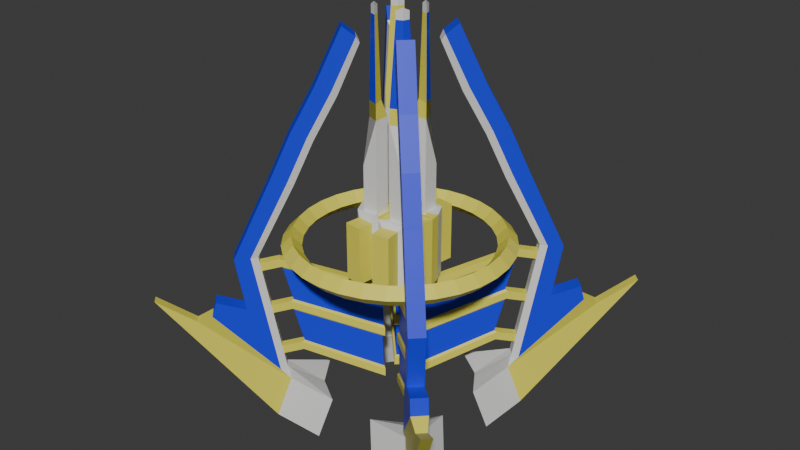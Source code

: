 # Source: reiuji_launcher.blend  (saved by Blender 4.2.66; exported with 4.5.12 LTS)
import bpy
from mathutils import Matrix  # noqa: F401  (used for matrix-valued properties, if any)

bpy.ops.wm.read_factory_settings(use_empty=True)
scene = bpy.context.scene
scene.name = 'c_claidheamohmor'

# ---- collections
col_collection = bpy.data.collections.new('Collection'); scene.collection.children.link(col_collection)
col_rei_launcher = bpy.data.collections.new('rei_launcher'); scene.collection.children.link(col_rei_launcher)

# ---- materials (node trees are filled in below, after node groups)
mat_c_rocketlauncher = bpy.data.materials.new('c_rocketlauncher')
mat_c_rocketlauncher.diffuse_color = (0.4124, 0.7719, 0.5385, 1.0)
mat_glow_inner_001 = bpy.data.materials.new('glow_inner.001')
mat_c_frying_pan_gold_001 = bpy.data.materials.new('c_frying_pan_gold.001')
mat_c_frying_pan_gold_001.preview_render_type = 'FLAT'
mat_blue_001 = bpy.data.materials.new('blue.001')

# ---- material node trees
mat_glow_inner_001.use_nodes = True; mat_glow_inner_001.node_tree.nodes.clear()
_N = mat_glow_inner_001.node_tree.nodes; _L = mat_glow_inner_001.node_tree.links
n0 = _N.new('ShaderNodeBsdfPrincipled'); n0.name = 'Principled BSDF'; n0.location = (10, 300)
n1 = _N.new('ShaderNodeOutputMaterial'); n1.name = 'Material Output'; n1.location = (300, 300)
_L.new(n0.outputs[0], n1.inputs[0])
n1.is_active_output = True
mat_c_frying_pan_gold_001.use_nodes = True; mat_c_frying_pan_gold_001.node_tree.nodes.clear()
_N = mat_c_frying_pan_gold_001.node_tree.nodes; _L = mat_c_frying_pan_gold_001.node_tree.links
n0 = _N.new('ShaderNodeBsdfPrincipled'); n0.name = 'Principled BSDF'; n0.location = (10, 300)
n0.inputs[0].default_value = (0.8004, 0.7362, 0.08707, 1.0)
n1 = _N.new('ShaderNodeOutputMaterial'); n1.name = 'Material Output'; n1.location = (300, 300)
_L.new(n0.outputs[0], n1.inputs[0])
n1.is_active_output = True
mat_blue_001.use_nodes = True; mat_blue_001.node_tree.nodes.clear()
_N = mat_blue_001.node_tree.nodes; _L = mat_blue_001.node_tree.links
n0 = _N.new('ShaderNodeBsdfPrincipled'); n0.name = 'Principled BSDF'; n0.location = (10, 300)
n0.inputs[0].default_value = (0.01185, 0.03259, 0.8, 1.0)
n1 = _N.new('ShaderNodeOutputMaterial'); n1.name = 'Material Output'; n1.location = (300, 300)
_L.new(n0.outputs[0], n1.inputs[0])
n1.is_active_output = True

# ---- world
world_world = bpy.data.worlds.new('World'); scene.world = world_world
world_world.use_nodes = True; world_world.node_tree.nodes.clear()
_N = world_world.node_tree.nodes; _L = world_world.node_tree.links
n0 = _N.new('ShaderNodeOutputWorld'); n0.name = 'World Output'; n0.location = (300, 300)
n1 = _N.new('ShaderNodeBackground'); n1.name = 'Background'; n1.location = (10, 300)
n1.inputs[0].default_value = (0.05088, 0.05088, 0.05088, 1.0)
_L.new(n1.outputs[0], n0.inputs[0])
n0.is_active_output = True
world_world.color = (0.05088, 0.05088, 0.05088)
world_world.use_sun_shadow = False
world_world.sun_shadow_jitter_overblur = 0.0

# ---- meshes
me_c_rocketlauncher = bpy.data.meshes.new('c_rocketlauncher')
me_c_rocketlauncher.from_pydata([(-2.0, 1.975, 49.3), (-2.265, 2.2, 49.0), (-1.47, 2.518, 49.0), (-1.735, 1.723, 49.0), (-2.53, 1.458, 49.0), (-3.0, 1.0, 24.0), (-3.0, 1.0, 30.0), (-3.0, 3.0, 24.0), (-3.0, 3.0, 30.0), (-1.0, 1.0, 24.0), (-1.0, 1.0, 30.0), (-1.0, 3.0, 24.0), (-1.0, 3.0, 30.0), (0.0, 3.92, 15.62), (0.0, 3.92, 24.38), (-3.595, 3.46, 15.62), (-2.948, 3.916, 23.68), (1.074e-06, 14.22, 20.0), (9.785e-07, 12.96, 21.26), (8.833e-07, 11.7, 20.0), (9.785e-07, 12.96, 18.74), (-2.774, 13.95, 20.0), (-2.528, 12.71, 21.26), (-2.283, 11.48, 20.0), (-2.528, 12.71, 18.74), (-5.442, 13.14, 20.0), (-4.96, 11.97, 21.26), (-4.477, 10.81, 20.0), (-4.96, 11.97, 18.74), (-7.9, 11.82, 20.0), (-7.2, 10.78, 21.26), (-6.5, 9.728, 20.0), (-7.2, 10.78, 18.74), (-10.06, 10.06, 20.0), (-9.164, 9.164, 21.26), (-8.273, 8.273, 20.0), (-9.164, 9.164, 18.74), (-11.82, 7.9, 20.0), (-10.78, 7.2, 21.26), (-9.728, 6.5, 20.0), (-10.78, 7.2, 18.74), (-13.14, 5.442, 20.0), (-11.97, 4.96, 21.26), (-10.81, 4.477, 20.0), (-11.97, 4.96, 18.74), (-13.95, 2.774, 20.0), (-12.71, 2.528, 21.26), (-11.48, 2.283, 20.0), (-12.71, 2.528, 18.74), (-14.22, 1.243e-06, 20.0), (-12.96, 1.133e-06, 21.26), (-11.7, 1.023e-06, 20.0), (-12.96, 1.133e-06, 18.74), (-8.269, 9.183, 28.09), (-11.51, 12.42, 18.97), (-9.183, 8.269, 28.09), (-12.42, 11.51, 18.97), (-9.91, 11.32, 29.05), (-13.28, 14.69, 18.86), (-11.32, 9.91, 29.05), (-14.69, 13.28, 18.86), (0.0, 0.0, 24.38), (-4.895, 0.0, 15.62), (-4.895, 0.0, 24.38), (-4.595, 1.46, 24.38), (-4.595, 1.46, 15.62), (-1.0, 1.0, 27.0), (-3.0, 3.0, 27.0), (-1.0, 3.0, 27.0), (-3.0, 1.0, 27.0), (-9.944, 8.529, 28.62), (-13.3, 11.89, 18.94), (-8.529, 9.944, 28.62), (-11.89, 13.3, 18.94), (-6.529, 7.443, 33.57), (-7.443, 6.529, 33.57), (-8.17, 9.584, 34.52), (-9.584, 8.17, 34.52), (-8.203, 6.789, 34.09), (-6.789, 8.203, 34.09), (-4.498, 5.412, 38.95), (-5.412, 4.498, 38.95), (-6.139, 7.553, 39.91), (-7.553, 6.139, 39.91), (-6.173, 4.759, 39.47), (-4.759, 6.173, 39.47), (-2.699, 3.613, 44.89), (-3.613, 2.699, 44.89), (-3.857, 5.272, 46.92), (-5.272, 3.857, 46.92), (-4.162, 2.748, 45.68), (-2.748, 4.162, 45.68), (-3.0, 1.0, 36.0), (-1.0, 1.0, 36.0), (-1.0, 3.0, 36.0), (-9.561, 10.47, 3.363), (-10.47, 9.561, 3.363), (-12.49, 13.9, 11.95), (-13.9, 12.49, 11.95), (-11.31, 9.897, 3.036), (-9.897, 11.31, 3.036), (0.0, 0.0, 20.15), (-9.314, 3.09, 0.4804), (-6.81, 6.81, 0.3188), (-3.09, 9.314, 0.4804), (-9.404, 8.994, 12.73), (-9.395, 8.985, 11.2), (-1.644, 1.234, 8.355), (-1.775, 1.365, 6.813), (-8.994, 9.404, 12.73), (-8.985, 9.395, 11.2), (-1.234, 1.644, 8.355), (-1.365, 1.775, 6.813), (-11.32, 10.56, 12.19), (-11.18, 10.41, 11.12), (-10.56, 11.32, 12.19), (-10.41, 11.18, 11.12), (-8.617, 8.206, 6.814), (-8.886, 8.122, 5.628), (-1.633, 1.223, 2.361), (-1.722, 0.9581, 0.95), (-8.206, 8.617, 6.814), (-8.122, 8.886, 5.628), (-1.223, 1.633, 2.361), (-0.9581, 1.722, 0.95), (-10.54, 9.773, 6.288), (-10.4, 9.632, 5.227), (-9.773, 10.54, 6.288), (-9.632, 10.4, 5.227), (-10.59, 9.83, 18.48), (-10.17, 9.76, 17.1), (-1.722, 0.9581, 14.03), (-1.771, 1.361, 12.8), (-9.83, 10.59, 18.48), (-9.76, 10.17, 17.1), (-0.9581, 1.722, 14.03), (-1.361, 1.771, 12.8), (-12.1, 11.34, 18.08), (-11.96, 11.2, 17.02), (-11.34, 12.1, 18.08), (-11.2, 11.96, 17.02), (-9.3, 10.21, 1.397), (-10.21, 9.3, 1.397), (-10.63, 4.403, -4.956), (-8.123, 8.123, -5.117), (-4.403, 10.63, -4.956), (-10.61, 11.53, -4.039), (-11.53, 10.61, -4.039), (-15.09, 16.5, 13.1), (-16.5, 15.09, 13.1), (-16.87, 15.46, 11.17), (-15.46, 16.87, 11.17), (-17.03, 17.94, 10.37), (-17.94, 17.03, 10.37), (-20.47, 21.38, 13.42), (-21.38, 20.47, 13.42), (-3.0, 1.0, 38.0), (-1.5, 1.5, 38.0), (-1.0, 3.0, 38.0), (-2.5, 2.4, 38.0), (-2.5, 2.4, 36.0), (-2.53, 1.458, 48.0), (-1.735, 1.723, 48.0), (-1.47, 2.518, 48.0), (-2.265, 2.2, 48.0), (-3.475, 1.137, 24.38), (-0.7406, 4.198, 16.32), (-0.7406, 4.198, 23.68), (-3.595, 3.46, 24.38), (-3.202, 5.9, 23.68), (-2.948, 3.916, 16.32), (-0.9944, 6.182, 16.32), (-0.9944, 6.182, 23.68), (-3.202, 5.9, 16.32), (-12.01, 11.25, 12.0), (-11.87, 11.11, 10.94), (-11.25, 12.01, 12.0), (-11.11, 11.87, 10.94), (-11.23, 10.47, 6.104), (-11.09, 10.33, 5.042), (-10.47, 11.23, 6.104), (-10.33, 11.09, 5.042), (-12.8, 12.03, 17.9), (-12.66, 11.89, 16.84), (-12.03, 12.8, 17.9), (-11.89, 12.66, 16.84), (0.0, 0.0, 15.62), (-9.669, 8.906, 11.52), (-1.722, 0.9581, 6.95), (-0.9581, 1.722, 6.95), (-8.906, 9.669, 11.52), (-10.45, 9.689, 17.42), (-1.722, 0.9581, 12.95), (-0.9581, 1.722, 12.95), (-9.689, 10.45, 17.42), (-1.722, 0.9581, 2.03), (-9.027, 8.263, 6.689), (-0.9581, 1.722, 2.03), (-8.263, 9.027, 6.689), (-1.722, 0.9581, 8.03), (-9.81, 9.047, 12.59), (-0.9581, 1.722, 8.03), (-9.047, 9.81, 12.59)], [], [(2, 1, 0), (162, 163, 2, 3), (164, 161, 4, 1), (1, 4, 0), (161, 162, 3, 4), (163, 164, 1, 2), (4, 3, 0), (3, 2, 0), (5, 69, 67, 7), (7, 67, 68, 11), (11, 68, 66, 9), (9, 66, 69, 5), (7, 11, 9, 5), (12, 8, 6, 10), (16, 167, 172, 169), (17, 21, 22, 18), (18, 22, 23, 19), (19, 23, 24, 20), (20, 24, 21, 17), (21, 25, 26, 22), (22, 26, 27, 23), (23, 27, 28, 24), (24, 28, 25, 21), (25, 29, 30, 26), (26, 30, 31, 27), (27, 31, 32, 28), (28, 32, 29, 25), (29, 33, 34, 30), (30, 34, 35, 31), (31, 35, 36, 32), (32, 36, 33, 29), (33, 37, 38, 34), (34, 38, 39, 35), (35, 39, 40, 36), (36, 40, 37, 33), (37, 41, 42, 38), (38, 42, 43, 39), (39, 43, 44, 40), (40, 44, 41, 37), (41, 45, 46, 42), (42, 46, 47, 43), (43, 47, 48, 44), (44, 48, 45, 41), (45, 49, 50, 46), (46, 50, 51, 47), (47, 51, 52, 48), (48, 52, 49, 45), (55, 53, 74, 75), (71, 70, 59, 60), (54, 53, 55, 56), (60, 58, 97, 98), (58, 57, 72, 73), (14, 165, 5, 11), (9, 61, 14, 11), (60, 59, 57, 58), (63, 61, 9, 5), (64, 65, 62, 63), (168, 15, 65, 64), (168, 64, 165, 14), (68, 67, 8, 12), (69, 66, 10, 6), (66, 68, 12, 10), (67, 69, 6, 8), (56, 55, 70, 71), (53, 54, 73, 72), (53, 72, 79, 74), (56, 71, 99, 96), (76, 77, 83, 82), (78, 75, 81, 84), (59, 70, 78, 77), (57, 59, 77, 76), (70, 55, 75, 78), (72, 57, 76, 79), (81, 80, 86, 87), (80, 85, 91, 86), (74, 79, 85, 80), (75, 74, 80, 81), (79, 76, 82, 85), (77, 78, 84, 83), (91, 88, 89, 90), (87, 86, 91, 90), (85, 82, 88, 91), (83, 84, 90, 89), (84, 81, 87, 90), (82, 83, 89, 88), (6, 10, 93, 92), (10, 12, 94, 93), (92, 160, 94, 8), (6, 92, 8), (8, 94, 12), (141, 146, 154, 152), (95, 96, 99, 100), (58, 73, 100, 97), (73, 54, 95, 100), (71, 60, 98, 99), (54, 56, 96, 95), (200, 187, 188, 199), (199, 188, 189, 201), (201, 189, 190, 202), (187, 200, 113, 114), (107, 111, 109, 105), (112, 108, 106, 110), (128, 126, 179, 181), (200, 202, 115, 113), (190, 187, 114, 116), (202, 190, 116, 115), (196, 118, 120, 195), (195, 120, 124, 197), (197, 124, 122, 198), (118, 196, 125, 126), (119, 123, 121, 117), (124, 120, 118, 122), (138, 137, 182, 183), (196, 198, 127, 125), (122, 118, 126, 128), (198, 122, 128, 127), (129, 191, 192, 131), (131, 192, 193, 135), (135, 193, 194, 133), (191, 129, 137, 138), (131, 135, 133, 129), (136, 132, 130, 134), (140, 138, 183, 185), (129, 133, 139, 137), (194, 191, 138, 140), (133, 194, 140, 139), (96, 103, 95), (102, 103, 96), (104, 95, 103), (96, 95, 141, 142), (104, 141, 95), (96, 142, 102), (141, 104, 145, 146), (103, 102, 143, 144), (99, 150, 153, 142), (104, 103, 144, 145), (102, 142, 147, 143), (99, 98, 149, 150), (142, 96, 99), (95, 141, 100), (143, 147, 146, 145, 144), (148, 151, 150, 149), (153, 152, 154, 155), (151, 152, 153, 150), (98, 97, 148, 149), (146, 147, 155, 154), (141, 152, 151, 100), (147, 142, 153, 155), (97, 100, 151, 148), (94, 160, 92, 156, 159, 158), (92, 93, 157, 156), (93, 94, 158, 157), (156, 157, 162, 161), (157, 158, 163, 162), (160, 92, 93, 94), (158, 159, 156, 157), (164, 159, 156, 161), (163, 158, 159, 164), (165, 64, 63), (5, 165, 63), (166, 167, 14, 13), (16, 170, 15, 168), (170, 166, 13, 15), (167, 16, 168, 14), (173, 169, 172, 171), (170, 16, 169, 173), (166, 170, 173, 171), (167, 166, 171, 172), (156, 161, 163, 158), (176, 177, 175, 174), (180, 181, 179, 178), (184, 185, 183, 182), (126, 125, 178, 179), (116, 114, 175, 177), (114, 113, 174, 175), (139, 140, 185, 184), (127, 128, 181, 180), (115, 116, 177, 176), (137, 139, 184, 182), (125, 127, 180, 178), (113, 115, 176, 174), (15, 13, 186, 62, 65), (106, 108, 188, 187), (108, 112, 189, 188), (112, 110, 190, 189), (110, 106, 187, 190), (130, 132, 192, 191), (132, 136, 193, 192), (136, 134, 194, 193), (134, 130, 191, 194), (119, 117, 196, 195), (123, 119, 195, 197), (121, 123, 197, 198), (117, 121, 198, 196), (107, 105, 200, 199), (111, 107, 199, 201), (109, 111, 201, 202), (105, 109, 202, 200), (130, 134, 109, 105), (130, 105, 107, 132), (132, 107, 111, 136), (136, 111, 109, 134), (117, 106, 110, 121), (112, 123, 121, 110), (108, 119, 123, 112), (106, 117, 119, 108)])
me_c_rocketlauncher.polygons.foreach_set('material_index', [1, 1, 1, 1, 1, 1, 1, 1, 1, 1, 1, 1, 1, 1, 2, 2, 2, 2, 2, 2, 2, 2, 2, 2, 2, 2, 2, 2, 2, 2, 2, 2, 2, 2, 2, 2, 2, 2, 2, 2, 2, 2, 2, 2, 2, 2, 2, 1, 3, 1, 3, 3, 2, 2, 3, 2, 2, 1, 1, 1, 1, 1, 1, 1, 1, 1, 1, 3, 1, 3, 3, 1, 3, 1, 1, 1, 1, 3, 3, 3, 1, 3, 3, 1, 3, 1, 1, 1, 1, 1, 2, 1, 3, 1, 3, 1, 2, 2, 2, 2, 2, 2, 2, 2, 2, 2, 2, 2, 2, 2, 2, 2, 2, 2, 2, 2, 2, 2, 2, 2, 2, 2, 2, 2, 2, 2, 1, 1, 1, 1, 1, 1, 1, 1, 2, 1, 1, 3, 1, 1, 1, 3, 2, 2, 3, 2, 2, 2, 3, 2, 2, 2, 2, 2, 2, 2, 3, 3, 2, 2, 1, 1, 1, 1, 2, 2, 2, 2, 2, 2, 2, 2, 2, 2, 2, 2, 2, 2, 2, 2, 2, 2, 2, 2, 2, 2, 2, 2, 2, 2, 2, 2, 2, 2, 2, 2, 2, 2, 3, 3, 3, 3, 3, 3, 3, 3])
_uv = me_c_rocketlauncher.uv_layers.new(name='Float2')
_uv.uv.foreach_set('vector', [0.0, 0.0, 0.0, 0.0, 0.0, 0.0, 0.875, 0.0667, 0.875, -0.02535, 0.875, -0.03645, 0.875, 0.05561, 0.0, 0.0, 0.0, 0.0, 0.0, 0.0, 0.0, 0.0, 0.0, 0.0, 0.0, 0.0, 0.0, 0.0, 1.402, 0.5, 1.31, 0.5, 1.321, 0.5, 1.413, 0.5, 0.0, 0.0, 0.0, 0.0, 0.0, 0.0, 0.0, 0.0, 3.543, 0.5, 3.451, 0.5, 3.546, 0.5, 0.8749, 0.6873, 0.8749, 0.5959, 0.8749, 0.684, 3.5, 0.25, 3.875, 0.25, 3.875, 0.5, 3.5, 0.5, 3.5, 4.768e-07, 3.875, 4.172e-07, 3.875, 0.25, 3.5, 0.25, 3.5, 0.25, 3.875, 0.25, 3.875, 0.5, 3.5, 0.5, 3.5, 1.0, 3.875, 1.0, 3.875, 1.25, 3.5, 1.25, -0.125, 0.25, 0.125, 0.25, 0.125, 0.5, -0.125, 0.5, 0.875, 0.25, 1.125, 0.25, 1.125, 0.5, 0.875, 0.5, 0.1096, 2.103, 0.02621, 2.103, 0.02621, 2.056, 0.1096, 2.056, 0.7492, 2.494, 0.7821, 2.494, 0.7806, 2.744, 0.7506, 2.744, 0.7493, -1.244, 0.7819, -1.244, 0.7804, -0.9937, 0.7509, -0.9937, 0.7507, -1.994, 0.7805, -1.994, 0.7822, -1.744, 0.7491, -1.744, 0.7508, 2.244, 0.7804, 2.244, 0.7819, 2.494, 0.7494, 2.494, 0.7804, 2.494, 0.8133, 2.494, 0.8119, 2.744, 0.7819, 2.744, 0.7806, -1.244, 0.8132, -1.244, 0.8116, -0.9937, 0.7821, -0.9937, 0.782, -1.994, 0.8118, -1.994, 0.8134, -1.744, 0.7804, -1.744, 0.7821, 2.244, 0.8117, 2.244, 0.8131, 2.494, 0.7806, 2.494, 0.8117, 2.494, 0.8446, 2.494, 0.8431, 2.744, 0.8131, 2.744, 0.8118, -1.244, 0.8444, -1.244, 0.8429, -0.9937, 0.8134, -0.9937, 0.8132, -1.994, 0.843, -1.994, 0.8446, -1.744, 0.8116, -1.744, 0.8133, 2.244, 0.8429, 2.244, 0.8444, 2.494, 0.8119, 2.494, 0.8429, 2.494, 0.8758, 2.494, 0.8744, 2.744, 0.8444, 2.744, 0.8431, -1.244, 0.8757, -1.244, 0.8741, -0.9937, 0.8446, -0.9937, 0.8445, -1.994, 0.8743, -1.994, 0.8759, -1.744, 0.8428, -1.744, 0.8446, 2.244, 0.8742, 2.244, 0.8756, 2.494, 0.8431, 2.494, 0.8742, 2.494, 0.9071, 2.494, 0.9056, 2.744, 0.8756, 2.744, 0.8743, -1.244, 0.907, -1.244, 0.9054, -0.9937, 0.8759, -0.9937, 0.8757, -1.994, 0.9055, -1.994, 0.9071, -1.744, 0.8741, -1.744, 0.8758, 2.244, 0.9054, 2.244, 0.9069, 2.494, 0.8744, 2.494, 0.9054, 2.494, 0.9383, 2.494, 0.9369, 2.744, 0.9069, 2.744, 0.9056, -1.244, 0.9382, -1.244, 0.9366, -0.9937, 0.9071, -0.9937, 0.907, -1.994, 0.9368, -1.994, 0.9384, -1.744, 0.9053, -1.744, 0.9071, 2.244, 0.9367, 2.244, 0.9381, 2.494, 0.9056, 2.494, 0.9367, 2.494, 0.9696, 2.494, 0.9681, 2.744, 0.9381, 2.744, 0.9368, -1.244, 0.9694, -1.244, 0.9679, -0.9937, 0.9384, -0.9937, 0.9382, -1.994, 0.968, -1.994, 0.9696, -1.744, 0.9366, -1.744, 0.9383, 2.244, 0.9679, 2.244, 0.9694, 2.494, 0.9369, 2.494, 0.9679, 2.494, 1.001, 2.494, 0.9994, 2.744, 0.9694, 2.744, 0.9681, -1.244, 1.001, -1.244, 0.9991, -0.9937, 0.9696, -0.9937, 0.9695, -1.994, 0.9993, -1.994, 1.001, -1.744, 0.9679, -1.744, 0.9696, 2.244, 0.9992, 2.244, 1.001, 2.494, 0.9681, 2.494, 3.514, -0.7295, 3.514, -0.8437, 4.134, -0.8437, 4.134, -0.7295, 2.867, 2.038, 4.077, 1.618, 4.131, 1.791, 2.857, 2.212, 2.554, -0.8437, 3.67, -0.8437, 3.67, -0.7295, 2.554, -0.7295, 2.807, 2.125, 2.807, 2.302, 2.057, 2.302, 2.057, 2.125, 2.607, -1.035, 3.881, -0.6137, 3.827, -0.4412, 2.617, -0.8608, 5.91, 27.26, 6.081, 27.15, 5.877, 26.3, 5.833, 26.65, 0.0, 0.0, 0.0, 0.0, 0.0, 0.0, 0.0, 0.0, 2.779, 2.125, 4.016, 2.125, 4.016, 2.302, 2.779, 2.302, 0.08118, -3.288, 0.1189, -3.288, 0.09476, -2.788, 0.0799, -2.788, 0.1826, 2.143, 0.1826, 1.643, 0.2115, 1.643, 0.2115, 2.143, 0.1359, 2.143, 0.1359, 1.643, 0.1826, 1.643, 0.1826, 2.143, 0.1359, 1.0, 0.1826, 1.0, 0.1502, 1.0, -8.941e-08, 1.0, 3.875, 0.25, 3.875, 1.192e-07, 4.25, 1.192e-07, 4.25, 0.25, 3.875, 1.25, 3.875, 1.0, 4.25, 1.0, 4.25, 1.25, 3.875, 0.5, 3.875, 0.25, 4.25, 0.25, 4.25, 0.5, 3.875, 0.5, 3.875, 0.25, 4.25, 0.25, 4.25, 0.5, 2.566, -0.554, 3.67, -0.6343, 3.71, -0.603, 2.54, -0.5214, 3.67, -0.9389, 2.566, -1.019, 2.54, -1.052, 3.71, -0.9702, 3.648, -0.9417, 3.688, -0.973, 4.337, -0.9345, 4.297, -0.9032, 2.57, -0.5538, 2.545, -0.5211, 0.8743, -0.7218, 0.93, -0.7505, 4.515, 2.302, 4.515, 2.125, 5.144, 2.125, 5.144, 2.302, 4.342, -0.6394, 4.303, -0.6707, 4.954, -0.7229, 4.993, -0.6916, 4.131, 1.791, 4.077, 1.618, 4.761, 1.4, 4.815, 1.573, 3.86, 2.302, 3.86, 2.125, 4.48, 2.125, 4.48, 2.302, 3.688, -0.6003, 3.648, -0.6315, 4.297, -0.67, 4.337, -0.6388, 3.827, -0.4412, 3.881, -0.6137, 4.565, -0.3962, 4.511, -0.2236, 4.833, -0.7295, 4.833, -0.8437, 5.501, -0.8437, 5.501, -0.7295, 4.959, -0.8497, 4.998, -0.881, 5.735, -0.8356, 5.66, -0.8119, 4.303, -0.9025, 4.342, -0.9338, 4.993, -0.8816, 4.954, -0.8503, 4.169, -0.7295, 4.169, -0.8437, 4.798, -0.8437, 4.798, -0.7295, 4.511, -0.2236, 4.565, -0.3962, 5.238, -0.1424, 5.184, 0.03018, 4.815, 1.573, 4.761, 1.4, 5.434, 1.147, 5.488, 1.319, 1.589, -1.141, 1.731, -1.282, 1.907, -1.106, 1.766, -0.9638, 2.083, -0.7295, 2.083, -0.8437, 2.119, -0.875, 2.119, -0.6982, 5.184, 0.03018, 5.238, -0.1424, 6.114, 0.1428, 5.959, 0.2815, 5.488, 1.319, 5.434, 1.147, 6.209, 0.8953, 6.364, 1.034, 4.998, -0.6923, 4.959, -0.7235, 5.66, -0.7613, 5.735, -0.7376, 5.179, 2.302, 5.179, 2.125, 5.977, 2.125, 5.977, 2.302, 1.125, 0.5, 0.875, 0.5, 0.875, 0.5, 1.125, 0.5, 0.875, 0.5, 0.875, 0.25, 0.875, 0.25, 0.875, 0.5, 0.0, 0.0, 0.0, 0.0, 0.0, 0.0, 0.0, 0.0, 0.0, 0.0, 0.0, 0.0, 0.0, 0.0, 0.0, 0.0, 0.0, 0.0, 0.0, 0.0, 0.09587, -0.4223, -0.002698, -0.7106, -0.3211, -3.049, -0.1878, -2.242, 0.1575, -0.8437, 0.1575, -0.7295, 0.1188, -0.6982, 0.1188, -0.875, 2.607, -1.035, 2.617, -0.8608, 0.6295, -0.6122, 1.743, -0.9357, 2.545, -1.052, 2.57, -1.019, 0.93, -0.8227, 0.8743, -0.8514, 2.867, 2.038, 2.857, 2.212, 1.993, 2.112, 0.8795, 1.789, 2.583, -0.8437, 2.583, -0.7295, 0.8836, -0.7295, 0.8836, -0.8437, 3.512, 1.792, 3.379, 1.767, 2.808, 0.3619, 2.943, 0.3619, 2.942, 0.3075, 2.807, 0.3075, 2.807, 0.4425, 2.942, 0.4425, 2.943, 0.3881, 2.808, 0.3881, 3.379, -1.017, 3.512, -1.042, 3.379, 1.767, 3.512, 1.792, 3.462, 2.059, 3.329, 2.034, 0.2137, 0.3588, 0.2863, 0.3588, 0.2863, -1.028, 0.2137, -1.028, 0.7137, 0.3588, 0.7863, 0.3588, 0.7863, -1.007, 0.7137, -1.007, 0.6825, -1.145, 0.8175, -1.145, 0.8175, -1.268, 0.6825, -1.268, 0.1825, -1.042, 0.3175, -1.042, 0.3175, -1.309, 0.1825, -1.309, 0.6825, -1.017, 0.8175, -1.017, 0.8175, -1.284, 0.6825, -1.284, 3.512, -1.042, 3.379, -1.017, 3.329, -1.284, 3.462, -1.308, 2.775, 1.653, 2.642, 1.628, 2.057, 0.3619, 2.192, 0.3619, 2.192, 0.3075, 2.057, 0.3075, 2.057, 0.4425, 2.192, 0.4425, 2.192, 0.3881, 2.057, 0.3881, 2.642, -0.8784, 2.775, -0.9033, 2.642, 1.628, 2.775, 1.653, 2.725, 1.92, 2.592, 1.895, 0.2137, 0.3589, 0.2863, 0.3589, 0.2863, -0.91, 0.2137, -0.91, 0.6825, 0.3881, 0.8175, 0.3881, 0.8175, -0.918, 0.6825, -0.918, 4.066, 2.172, 4.199, 2.197, 4.176, 2.32, 4.043, 2.295, 0.1825, -0.9033, 0.3175, -0.9033, 0.3175, -1.17, 0.1825, -1.17, 0.6825, -0.8784, 0.8175, -0.8784, 0.8175, -1.145, 0.6825, -1.145, 2.775, -0.9034, 2.642, -0.8784, 2.592, -1.145, 2.725, -1.17, 4.249, 1.93, 4.116, 1.905, 3.558, 0.3619, 3.693, 0.3619, 3.692, 0.3075, 3.558, 0.3075, 3.558, 0.4425, 3.692, 0.4425, 3.693, 0.3881, 3.558, 0.3881, 4.116, -1.155, 4.249, -1.18, 4.116, 1.905, 4.249, 1.93, 4.199, 2.197, 4.066, 2.172, 0.1825, 0.3881, 0.3175, 0.3881, 0.3175, -1.175, 0.1825, -1.175, 0.7137, 0.3588, 0.7863, 0.3588, 0.7863, -1.125, 0.7137, -1.125, 0.6825, -1.422, 0.8175, -1.422, 0.8175, -1.545, 0.6825, -1.545, 0.1825, -1.18, 0.3175, -1.18, 0.3175, -1.447, 0.1825, -1.447, 0.6825, -1.155, 0.8175, -1.155, 0.8175, -1.422, 0.6825, -1.422, 4.249, -1.18, 4.116, -1.155, 4.066, -1.422, 4.199, -1.447, -0.4663, -2.246, -0.3372, -1.666, -0.4663, -2.36, -0.09986, -0.9137, -0.2846, -1.401, -0.411, -1.986, -0.2587, -1.156, -0.4469, -2.319, -0.3183, -1.641, 0.04277, -0.7295, 0.04277, -0.8437, 0.02639, -0.8437, 0.02639, -0.7295, 0.3231, 0.7685, 0.1125, -0.3877, 0.1187, -0.4412, 0.1562, -0.3612, 0.1549, -0.3123, 0.4731, 0.7457, 0.09708, -0.4151, 0.3055, 0.7382, 0.2052, 0.4392, -0.00328, -0.714, 0.1301, 0.9005, 0.1925, 0.9029, 0.1875, 0.8038, 0.125, 0.8014, 0.0, 0.0, 0.0, 0.0, 0.0, 0.0, 0.0, 0.0, 0.05746, 0.9029, 0.1199, 0.9005, 0.125, 0.8014, 0.06251, 0.8038, 0.4527, 0.7179, 0.137, -0.3373, 0.008786, -0.6108, 0.3245, 0.4444, 0.8794, 1.789, 1.993, 2.112, 2.137, 2.438, 1.896, 2.484, 0.0, 0.0, 0.0, 0.0, 0.0, 0.0, 0.0, 0.0, 0.0, 0.0, 0.0, 0.0, -0.3314, -1.119, -0.5916, -2.05, -0.5648, -1.97, -0.1491, -0.5792, -0.2834, -1.004, -2.26, -2.061, -2.197, -1.998, -2.373, -1.822, -2.436, -1.885, -0.0646, -0.7295, -0.0646, -0.8437, -0.08122, -0.8437, -0.08122, -0.7295, -9.884, 4.772, -9.664, 4.659, -9.772, 4.773, -10.05, 4.948, -1.046, 2.125, -1.046, 2.302, -1.099, 2.302, -1.099, 2.125, 0.2896, 0.9259, 0.188, 0.6835, -0.4359, -1.473, -0.3329, -1.227, 0.0, 0.0, 0.0, 0.0, 0.0, 0.0, 0.0, 0.0, 0.009689, -0.6076, 0.1351, -0.3439, -0.3178, -2.009, -0.5262, -2.748, 1.743, -0.9357, 0.6295, -0.6122, 1.646, -1.307, 1.887, -1.261, 0.0, 0.0, 0.0, 0.0, 0.0, 0.0, 0.0, 0.0, 0.0, 0.0, 0.0, 0.0, 1.335, 0.5, 1.109, 0.5, 1.18, 0.5, 1.357, 0.5, 0.875, 0.2661, 0.875, 0.03963, 0.875, 0.01755, 0.875, 0.1947, 1.349, 0.5, 1.185, 0.5, 1.31, 0.5, 1.398, 0.5, 0.875, 0.1904, 0.875, 0.0259, 0.875, -0.02076, 0.875, 0.06645, 0.0, 0.0, 0.0, 0.0, 0.0, 0.0, 0.0, 0.0, 0.0, 0.0, 0.0, 0.0, 0.0, 0.0, 0.0, 0.0, 0.0, 0.0, 0.0, 0.0, 0.0, 0.0, 0.0, 0.0, 0.0, 0.0, 0.0, 0.0, 0.0, 0.0, 0.0, 0.0, 0.1502, 1.0, 0.1826, 1.0, 0.2115, 1.0, 5.877, 26.3, 6.081, 27.15, 6.151, 27.11, 0.02621, 1.683, 0.02621, 2.103, -9.127e-08, 2.143, -9.686e-08, 1.643, 0.1096, 2.103, 0.1096, 1.683, 0.1359, 1.643, 0.1359, 2.143, 0.1096, 1.683, 0.02621, 1.683, -9.686e-08, 1.643, 0.1359, 1.643, 0.02621, 2.103, 0.1096, 2.103, 0.1359, 2.143, -9.127e-08, 2.143, 0.1096, 1.683, 0.1096, 2.103, 0.02621, 2.103, 0.02621, 1.683, 0.1096, 1.683, 0.1096, 2.103, 0.07865, 2.103, 0.07865, 1.683, 0.02621, 1.683, 0.1096, 1.683, 0.1096, 1.73, 0.02621, 1.73, 0.02621, 2.103, 0.02621, 1.683, 0.05721, 1.683, 0.05721, 2.103, 1.349, 0.5, 1.398, 0.5, 0.875, -0.02076, 0.875, 0.0259, 3.439, 0.8075, 3.306, 0.8075, 3.306, 0.9425, 3.439, 0.9425, 2.702, 0.8075, 2.569, 0.8075, 2.569, 0.9425, 2.702, 0.9425, 4.176, 0.8075, 4.043, 0.8075, 4.043, 0.9425, 4.176, 0.9425, 2.592, 1.895, 2.725, 1.92, 2.702, 2.043, 2.569, 2.018, 0.6825, -1.284, 0.8175, -1.284, 0.8175, -1.406, 0.6825, -1.406, 3.329, 2.034, 3.462, 2.059, 3.439, 2.181, 3.306, 2.156, 4.199, -1.447, 4.066, -1.422, 4.043, -1.545, 4.176, -1.57, 2.725, -1.17, 2.592, -1.145, 2.569, -1.268, 2.701, -1.293, 3.462, -1.308, 3.329, -1.284, 3.306, -1.406, 3.439, -1.431, 0.1825, -1.447, 0.3175, -1.447, 0.3175, -1.57, 0.1825, -1.57, 0.1825, -1.17, 0.3175, -1.17, 0.3175, -1.293, 0.1825, -1.293, 0.1825, -1.309, 0.3175, -1.309, 0.3175, -1.431, 0.1825, -1.431, 0.1359, 1.643, -9.686e-08, 1.643, 0.0, 0.0, 0.2115, 1.643, 0.1826, 1.643, 0.7863, -1.007, 0.7863, 0.3588, 0.8175, 0.3881, 0.8175, -1.036, 0.7863, 0.3588, 0.7137, 0.3588, 0.6825, 0.3881, 0.8175, 0.3881, 0.7137, 0.3588, 0.7137, -1.007, 0.6825, -1.036, 0.6825, 0.3881, 0.7137, -1.007, 0.7863, -1.007, 0.8175, -1.036, 0.6825, -1.036, 0.7863, -1.125, 0.7863, 0.3588, 0.8175, 0.3881, 0.8175, -1.154, 0.7863, 0.3588, 0.7137, 0.3588, 0.6825, 0.3881, 0.8175, 0.3881, 0.7137, 0.3588, 0.7137, -1.125, 0.6825, -1.154, 0.6825, 0.3881, 0.7137, -1.125, 0.7863, -1.125, 0.8175, -1.154, 0.6825, -1.154, 0.2137, 0.3589, 0.2137, -0.91, 0.1825, -0.9393, 0.1825, 0.3881, 0.2863, 0.3589, 0.2137, 0.3589, 0.1825, 0.3881, 0.3175, 0.3881, 0.2863, -0.91, 0.2863, 0.3589, 0.3175, 0.3881, 0.3175, -0.9393, 0.2137, -0.91, 0.2863, -0.91, 0.3175, -0.9393, 0.1825, -0.9393, 0.2137, 0.3588, 0.2137, -1.028, 0.1825, -1.057, 0.1825, 0.3881, 0.2863, 0.3588, 0.2137, 0.3588, 0.1825, 0.3881, 0.3175, 0.3881, 0.2863, -1.028, 0.2863, 0.3588, 0.3175, 0.3881, 0.3175, -1.057, 0.2137, -1.028, 0.2863, -1.028, 0.3175, -1.057, 0.1825, -1.057, 0.7863, -1.125, 0.7137, -1.125, 0.2863, -1.028, 0.2137, -1.028, 0.0, 0.0, 0.0, 0.0, 0.0, 0.0, 0.0, 0.0, 0.0, 0.0, 0.0, 0.0, 0.0, 0.0, 0.0, 0.0, 0.0, 0.0, 0.0, 0.0, 0.0, 0.0, 0.0, 0.0, 0.2137, -0.91, 0.7863, -1.007, 0.7137, -1.007, 0.2863, -0.91, 0.0, 0.0, 0.0, 0.0, 0.0, 0.0, 0.0, 0.0, 0.0, 0.0, 0.0, 0.0, 0.0, 0.0, 0.0, 0.0, 0.0, 0.0, 0.0, 0.0, 0.0, 0.0, 0.0, 0.0])
me_c_rocketlauncher.materials.append(mat_c_rocketlauncher)
me_c_rocketlauncher.materials.append(mat_glow_inner_001)
me_c_rocketlauncher.materials.append(mat_c_frying_pan_gold_001)
me_c_rocketlauncher.materials.append(mat_blue_001)
me_c_rocketlauncher.update()
me_c_rocketlauncher.normals_split_custom_set([tuple(v) for v in zip(*[iter([-0.3714, 0.9285, -0.0001734, -0.3714, 0.9285, -0.0001747, -0.3714, 0.9285, -0.0001743, 0.9487, -0.3162, 0.0, 0.9487, -0.3162, 0.0, 0.9487, -0.3162, 0.0, 0.9487, -0.3162, 0.0, -0.9417, 0.3363, 0.0, -0.9417, 0.3363, 0.0, -0.9417, 0.3363, 0.0, -0.9417, 0.3363, 0.0, -0.9418, 0.3363, -0.0001917, -0.9417, 0.3364, -0.0001936, -0.9417, 0.3364, -0.0001884, 0.3162, -0.9487, 0.0, 0.3162, -0.9487, 0.0, 0.3162, -0.9487, 0.0, 0.3162, -0.9487, 0.0, -0.3714, 0.9285, 0.0, -0.3714, 0.9285, 0.0, -0.3714, 0.9285, 0.0, -0.3714, 0.9285, 0.0, 0.3162, -0.9487, -0.0002002, 0.3162, -0.9487, -0.0002075, 0.3162, -0.9487, -0.0002043, 0.9487, -0.3162, -0.0001828, 0.9487, -0.3162, -0.0001841, 0.9486, -0.3164, -0.0001808, -1.0, 0.0, 0.0, -1.0, 0.0, 0.0, -1.0, 0.0, 0.0, -1.0, 0.0, 0.0, 0.0, 1.0, 0.0, 0.0, 1.0, 0.0, 0.0, 1.0, 0.0, 0.0, 1.0, 0.0, 1.0, 0.0, 0.0, 1.0, 0.0, 0.0, 1.0, 0.0, 0.0, 1.0, 0.0, 0.0, 0.0, -1.0, 0.0, 0.0, -1.0, 0.0, 0.0, -1.0, 0.0, 0.0, -1.0, 0.0, 0.0, 0.0, -1.0, 0.0, 0.0, -1.0, 0.0, 0.0, -1.0, 0.0, 0.0, -1.0, 0.0, 0.0, 1.0, 0.0, 0.0, 1.0, 0.0, 0.0, 1.0, 0.0, 0.0, 1.0, -1.071e-07, 0.0, 1.0, -1.071e-07, 0.0, 1.0, -1.071e-07, 0.0, 1.0, -1.071e-07, 0.0, 1.0, -0.06948, 0.7054, 0.7054, -0.06948, 0.7054, 0.7054, -0.06948, 0.7054, 0.7054, -0.06948, 0.7054, 0.7054, 0.06948, -0.7054, 0.7054, 0.06948, -0.7054, 0.7054, 0.06948, -0.7054, 0.7054, 0.06948, -0.7054, 0.7054, 0.06948, -0.7054, -0.7054, 0.06948, -0.7054, -0.7054, 0.06948, -0.7054, -0.7054, 0.06948, -0.7054, -0.7054, -0.06948, 0.7054, -0.7054, -0.06948, 0.7054, -0.7054, -0.06948, 0.7054, -0.7054, -0.06948, 0.7054, -0.7054, -0.2058, 0.6783, 0.7054, -0.2058, 0.6783, 0.7054, -0.2058, 0.6783, 0.7054, -0.2058, 0.6783, 0.7054, 0.2058, -0.6783, 0.7054, 0.2058, -0.6783, 0.7054, 0.2058, -0.6783, 0.7054, 0.2058, -0.6783, 0.7054, 0.2058, -0.6783, -0.7054, 0.2058, -0.6783, -0.7054, 0.2058, -0.6783, -0.7054, 0.2058, -0.6783, -0.7054, -0.2058, 0.6783, -0.7054, -0.2058, 0.6783, -0.7054, -0.2058, 0.6783, -0.7054, -0.2058, 0.6783, -0.7054, -0.3341, 0.6251, 0.7054, -0.3341, 0.6251, 0.7054, -0.3341, 0.6251, 0.7054, -0.3341, 0.6251, 0.7054, 0.3341, -0.6251, 0.7054, 0.3341, -0.6251, 0.7054, 0.3341, -0.6251, 0.7054, 0.3341, -0.6251, 0.7054, 0.3341, -0.6251, -0.7054, 0.3341, -0.6251, -0.7054, 0.3341, -0.6251, -0.7054, 0.3341, -0.6251, -0.7054, -0.3341, 0.6251, -0.7054, -0.3341, 0.6251, -0.7054, -0.3341, 0.6251, -0.7054, -0.3341, 0.6251, -0.7054, -0.4497, 0.5479, 0.7054, -0.4497, 0.5479, 0.7054, -0.4497, 0.5479, 0.7054, -0.4497, 0.5479, 0.7054, 0.4497, -0.5479, 0.7054, 0.4497, -0.5479, 0.7054, 0.4497, -0.5479, 0.7054, 0.4497, -0.5479, 0.7054, 0.4497, -0.5479, -0.7054, 0.4497, -0.5479, -0.7054, 0.4497, -0.5479, -0.7054, 0.4497, -0.5479, -0.7054, -0.4497, 0.5479, -0.7054, -0.4497, 0.5479, -0.7054, -0.4497, 0.5479, -0.7054, -0.4497, 0.5479, -0.7054, -0.5479, 0.4497, 0.7054, -0.5479, 0.4497, 0.7054, -0.5479, 0.4497, 0.7054, -0.5479, 0.4497, 0.7054, 0.5479, -0.4497, 0.7054, 0.5479, -0.4497, 0.7054, 0.5479, -0.4497, 0.7054, 0.5479, -0.4497, 0.7054, 0.5479, -0.4497, -0.7054, 0.5479, -0.4497, -0.7054, 0.5479, -0.4497, -0.7054, 0.5479, -0.4497, -0.7054, -0.5479, 0.4497, -0.7054, -0.5479, 0.4497, -0.7054, -0.5479, 0.4497, -0.7054, -0.5479, 0.4497, -0.7054, -0.6251, 0.3341, 0.7054, -0.6251, 0.3341, 0.7054, -0.6251, 0.3341, 0.7054, -0.6251, 0.3341, 0.7054, 0.6251, -0.3341, 0.7054, 0.6251, -0.3341, 0.7054, 0.6251, -0.3341, 0.7054, 0.6251, -0.3341, 0.7054, 0.6251, -0.3341, -0.7054, 0.6251, -0.3341, -0.7054, 0.6251, -0.3341, -0.7054, 0.6251, -0.3341, -0.7054, -0.6251, 0.3341, -0.7054, -0.6251, 0.3341, -0.7054, -0.6251, 0.3341, -0.7054, -0.6251, 0.3341, -0.7054, -0.6783, 0.2058, 0.7054, -0.6783, 0.2058, 0.7054, -0.6783, 0.2058, 0.7054, -0.6783, 0.2058, 0.7054, 0.6783, -0.2058, 0.7054, 0.6783, -0.2058, 0.7054, 0.6783, -0.2058, 0.7054, 0.6783, -0.2058, 0.7054, 0.6783, -0.2058, -0.7054, 0.6783, -0.2058, -0.7054, 0.6783, -0.2058, -0.7054, 0.6783, -0.2058, -0.7054, -0.6783, 0.2058, -0.7054, -0.6783, 0.2058, -0.7054, -0.6783, 0.2058, -0.7054, -0.6783, 0.2058, -0.7054, -0.7054, 0.06948, 0.7054, -0.7054, 0.06948, 0.7054, -0.7054, 0.06948, 0.7054, -0.7054, 0.06948, 0.7054, 0.7054, -0.06948, 0.7054, 0.7054, -0.06948, 0.7054, 0.7054, -0.06948, 0.7054, 0.7054, -0.06948, 0.7054, 0.7054, -0.06948, -0.7054, 0.7054, -0.06948, -0.7054, 0.7054, -0.06948, -0.7054, 0.7054, -0.06948, -0.7054, -0.7054, 0.06948, -0.7054, -0.7054, 0.06948, -0.7054, -0.7054, 0.06948, -0.7054, -0.7054, 0.06948, -0.7054, 0.6449, -0.6449, -0.4102, 0.6449, -0.6449, -0.4102, 0.6449, -0.6449, -0.4102, 0.6449, -0.6449, -0.4102, -0.7071, -0.7071, -1.877e-07, -0.7071, -0.7071, -1.877e-07, -0.7071, -0.7071, -1.877e-07, -0.7071, -0.7071, -1.877e-07, 0.6319, -0.6319, -0.4487, 0.6319, -0.6319, -0.4487, 0.6319, -0.6319, -0.4487, 0.6319, -0.6319, -0.4487, -0.698, 0.698, -0.1602, -0.698, 0.698, -0.1602, -0.698, 0.698, -0.1602, -0.698, 0.698, -0.1602, 0.7071, 0.7071, -3.755e-07, 0.7071, 0.7071, -3.755e-07, 0.7071, 0.7071, -3.755e-07, 0.7071, 0.7071, -3.755e-07, 0.5639, -0.6455, 0.5151, 0.5639, -0.6455, 0.5151, 0.5639, -0.6455, 0.5151, 0.5639, -0.6455, 0.5151, -0.3511, 0.0, 0.9363, -0.3511, 0.0, 0.9363, -0.3511, 0.0, 0.9363, -0.3511, 0.0, 0.9363, -0.6406, 0.6406, 0.4234, -0.6406, 0.6406, 0.4234, -0.6406, 0.6406, 0.4234, -0.6406, 0.6406, 0.4234, 0.0, 0.3511, 0.9363, 0.0, 0.3511, 0.9363, 0.0, 0.3511, 0.9363, 0.0, 0.3511, 0.9363, -0.9795, 0.2013, 0.0, -0.9795, 0.2013, 0.0, -0.9795, 0.2013, 0.0, -0.9795, 0.2013, 0.0, -0.8944, 0.4472, 0.0, -0.8944, 0.4472, 0.0, -0.8944, 0.4472, 0.0, -0.8944, 0.4472, 0.0, 0.0, 0.0, 1.0, 0.0, 0.0, 1.0, 0.0, 0.0, 1.0, 0.0, 0.0, 1.0, 0.0, 1.0, 0.0, 0.0, 1.0, 0.0, 0.0, 1.0, 0.0, 0.0, 1.0, 0.0, 0.0, -1.0, 0.0, 0.0, -1.0, 0.0, 0.0, -1.0, 0.0, 0.0, -1.0, 0.0, 1.0, 0.0, 0.0, 1.0, 0.0, 0.0, 1.0, 0.0, 0.0, 1.0, 0.0, 0.0, -1.0, 0.0, 0.0, -1.0, 0.0, 0.0, -1.0, 0.0, 0.0, -1.0, 0.0, 0.0, -0.4022, -0.8988, -0.1742, -0.4022, -0.8988, -0.1742, -0.4022, -0.8988, -0.1742, -0.4022, -0.8988, -0.1742, 0.8988, 0.4022, -0.1742, 0.8988, 0.4022, -0.1742, 0.8988, 0.4022, -0.1742, 0.8988, 0.4022, -0.1742, 0.8976, 0.413, -0.1541, 0.8976, 0.413, -0.1541, 0.8976, 0.413, -0.1541, 0.8976, 0.413, -0.1541, -0.3957, -0.9161, 0.06498, -0.3957, -0.9161, 0.06498, -0.3957, -0.9161, 0.06498, -0.3957, -0.9161, 0.06498, -0.6239, 0.6239, 0.4706, -0.6239, 0.6239, 0.4706, -0.6239, 0.6239, 0.4706, -0.6239, 0.6239, 0.4706, -0.4243, -0.8884, -0.175, -0.4243, -0.8884, -0.175, -0.4243, -0.8884, -0.175, -0.4243, -0.8884, -0.175, -0.7071, -0.7071, 8.116e-08, -0.7071, -0.7071, 8.116e-08, -0.7071, -0.7071, 8.116e-08, -0.7071, -0.7071, 8.116e-08, -0.6449, 0.6449, 0.4102, -0.6449, 0.6449, 0.4102, -0.6449, 0.6449, 0.4102, -0.6449, 0.6449, 0.4102, -0.413, -0.8976, -0.1541, -0.413, -0.8976, -0.1541, -0.413, -0.8976, -0.1541, -0.413, -0.8976, -0.1541, 0.7071, 0.7071, 1.623e-07, 0.7071, 0.7071, 1.623e-07, 0.7071, 0.7071, 1.623e-07, 0.7071, 0.7071, 1.623e-07, 0.65, -0.65, -0.3937, 0.65, -0.65, -0.3937, 0.65, -0.65, -0.3937, 0.65, -0.65, -0.3937, 0.9098, 0.3804, -0.1661, 0.9098, 0.3804, -0.1661, 0.9098, 0.3804, -0.1661, 0.9098, 0.3804, -0.1661, 0.8884, 0.4243, -0.175, 0.8884, 0.4243, -0.175, 0.8884, 0.4243, -0.175, 0.8884, 0.4243, -0.175, 0.6239, -0.6239, -0.4706, 0.6239, -0.6239, -0.4706, 0.6239, -0.6239, -0.4706, 0.6239, -0.6239, -0.4706, 0.7071, 0.7071, -2.433e-07, 0.7071, 0.7071, -2.433e-07, 0.7071, 0.7071, -2.433e-07, 0.7071, 0.7071, -2.433e-07, -0.7071, -0.7071, 1.217e-07, -0.7071, -0.7071, 1.217e-07, -0.7071, -0.7071, 1.217e-07, -0.7071, -0.7071, 1.217e-07, 0.4384, -0.4384, 0.7846, 0.4384, -0.4384, 0.7846, 0.4384, -0.4384, 0.7846, 0.4384, -0.4384, 0.7846, 0.6226, -0.6226, 0.474, 0.6226, -0.6226, 0.474, 0.6226, -0.6226, 0.474, 0.6226, -0.6226, 0.474, 0.7071, 0.7071, -2.355e-07, 0.7071, 0.7071, -2.355e-07, 0.7071, 0.7071, -2.355e-07, 0.7071, 0.7071, -2.355e-07, -0.7071, -0.7071, -3.365e-08, -0.7071, -0.7071, -3.365e-08, -0.7071, -0.7071, -3.365e-08, -0.7071, -0.7071, -3.365e-08, -0.3804, -0.9098, -0.1661, -0.3804, -0.9098, -0.1661, -0.3804, -0.9098, -0.1661, -0.3804, -0.9098, -0.1661, -0.6423, 0.6423, 0.4182, -0.6423, 0.6423, 0.4182, -0.6423, 0.6423, 0.4182, -0.6423, 0.6423, 0.4182, 0.0, -1.0, 0.0, 0.0, -1.0, 0.0, 0.0, -1.0, 0.0, 0.0, -1.0, 0.0, 1.0, 0.0, 0.0, 1.0, 0.0, 0.0, 1.0, 0.0, 0.0, 1.0, 0.0, 0.0, -0.7012, 0.7012, 0.1286, -0.7012, 0.7012, 0.1286, -0.7012, 0.7012, 0.1286, -0.7012, 0.7012, 0.1286, -1.0, 0.0, 0.0, -1.0, 0.0, 0.0, -1.0, 0.0, 0.0, 0.0, 1.0, 0.0, 0.0, 1.0, 0.0, 0.0, 1.0, 0.0, 0.7071, 0.7071, 0.0, 0.7071, 0.7071, 0.0, 0.7071, 0.7071, 0.0, 0.7071, 0.7071, 0.0, 0.2592, -0.2592, -0.9304, 0.2592, -0.2592, -0.9304, 0.2592, -0.2592, -0.9304, 0.2592, -0.2592, -0.9304, 0.7071, 0.7071, -3.259e-07, 0.7071, 0.7071, -3.259e-07, 0.7071, 0.7071, -3.259e-07, 0.7071, 0.7071, -3.259e-07, 0.9161, 0.3957, 0.06498, 0.9161, 0.3957, 0.06498, 0.9161, 0.3957, 0.06498, 0.9161, 0.3957, 0.06498, -0.7071, -0.7071, 2.444e-07, -0.7071, -0.7071, 2.444e-07, -0.7071, -0.7071, 2.444e-07, -0.7071, -0.7071, 2.444e-07, 0.6964, -0.6964, 0.1736, 0.6964, -0.6964, 0.1736, 0.6964, -0.6964, 0.1736, 0.6964, -0.6964, 0.1736, -0.7071, -0.7071, -3.264e-07, -0.7071, -0.7071, -3.264e-07, -0.7071, -0.7071, -3.264e-07, -0.7071, -0.7071, -3.264e-07, 0.7071, -0.7071, 0.0, 0.7071, -0.7071, 0.0, 0.7071, -0.7071, 0.0, 0.7071, -0.7071, 0.0, 0.7071, 0.7071, 2.958e-07, 0.7071, 0.7071, 2.958e-07, 0.7071, 0.7071, 2.958e-07, 0.7071, 0.7071, 2.958e-07, -0.7071, -0.7071, -3.05e-07, -0.7071, -0.7071, -3.05e-07, -0.7071, -0.7071, -3.05e-07, -0.7071, -0.7071, -3.05e-07, 0.2616, -0.2616, 0.929, 0.2616, -0.2616, 0.929, 0.2616, -0.2616, 0.929, 0.2616, -0.2616, 0.929, -0.2666, 0.2666, -0.9262, -0.2666, 0.2666, -0.9262, -0.2666, 0.2666, -0.9262, -0.2666, 0.2666, -0.9262, 0.1305, -0.1305, -0.9828, 0.1305, -0.1305, -0.9828, 0.1305, -0.1305, -0.9828, 0.1305, -0.1305, -0.9828, -0.1305, 0.1305, 0.9828, -0.1305, 0.1305, 0.9828, -0.1305, 0.1305, 0.9828, -0.1305, 0.1305, 0.9828, 0.1305, -0.1305, -0.9828, 0.1305, -0.1305, -0.9828, 0.1305, -0.1305, -0.9828, 0.1305, -0.1305, -0.9828, 0.7071, 0.7071, 4.066e-07, 0.7071, 0.7071, 4.066e-07, 0.7071, 0.7071, 4.066e-07, 0.7071, 0.7071, 4.066e-07, -0.7071, -0.7071, 3.637e-07, -0.7071, -0.7071, 3.637e-07, -0.7071, -0.7071, 3.637e-07, -0.7071, -0.7071, 3.637e-07, 0.7071, -0.7071, 0.0, 0.7071, -0.7071, 0.0, 0.7071, -0.7071, 0.0, 0.7071, -0.7071, 0.0, 0.7071, 0.7071, 6.819e-08, 0.7071, 0.7071, 6.819e-08, 0.7071, 0.7071, 6.819e-08, 0.7071, 0.7071, 6.819e-08, -0.7071, -0.7071, 1.017e-07, -0.7071, -0.7071, 1.017e-07, -0.7071, -0.7071, 1.017e-07, -0.7071, -0.7071, 1.017e-07, 0.2907, -0.2907, 0.9116, 0.2907, -0.2907, 0.9116, 0.2907, -0.2907, 0.9116, 0.2907, -0.2907, 0.9116, -0.2964, 0.2964, -0.9079, -0.2964, 0.2964, -0.9079, -0.2964, 0.2964, -0.9079, -0.2964, 0.2964, -0.9079, -0.7071, -0.7071, 5.519e-07, -0.7071, -0.7071, 5.519e-07, -0.7071, -0.7071, 5.519e-07, -0.7071, -0.7071, 5.519e-07, -0.1305, 0.1305, 0.9828, -0.1305, 0.1305, 0.9828, -0.1305, 0.1305, 0.9828, -0.1305, 0.1305, 0.9828, 0.1305, -0.1305, -0.9828, 0.1305, -0.1305, -0.9828, 0.1305, -0.1305, -0.9828, 0.1305, -0.1305, -0.9828, 0.7071, 0.7071, 7.624e-07, 0.7071, 0.7071, 7.624e-07, 0.7071, 0.7071, 7.624e-07, 0.7071, 0.7071, 7.624e-07, -0.7071, -0.7071, 0.0, -0.7071, -0.7071, 0.0, -0.7071, -0.7071, 0.0, -0.7071, -0.7071, 0.0, 0.7071, -0.7071, 0.0, 0.7071, -0.7071, 0.0, 0.7071, -0.7071, 0.0, 0.7071, -0.7071, 0.0, 0.7071, 0.7071, -3.424e-07, 0.7071, 0.7071, -3.424e-07, 0.7071, 0.7071, -3.424e-07, 0.7071, 0.7071, -3.424e-07, -0.7071, -0.7071, -3.05e-07, -0.7071, -0.7071, -3.05e-07, -0.7071, -0.7071, -3.05e-07, -0.7071, -0.7071, -3.05e-07, 0.2365, -0.2365, 0.9424, 0.2365, -0.2365, 0.9424, 0.2365, -0.2365, 0.9424, 0.2365, -0.2365, 0.9424, -0.2408, 0.2408, -0.9402, -0.2408, 0.2408, -0.9402, -0.2408, 0.2408, -0.9402, -0.2408, 0.2408, -0.9402, 0.1305, -0.1305, -0.9828, 0.1305, -0.1305, -0.9828, 0.1305, -0.1305, -0.9828, 0.1305, -0.1305, -0.9828, -0.1305, 0.1305, 0.9828, -0.1305, 0.1305, 0.9828, -0.1305, 0.1305, 0.9828, -0.1305, 0.1305, 0.9828, 0.1305, -0.1305, -0.9828, 0.1305, -0.1305, -0.9828, 0.1305, -0.1305, -0.9828, 0.1305, -0.1305, -0.9828, 0.7071, 0.7071, -1.017e-07, 0.7071, 0.7071, -1.017e-07, 0.7071, 0.7071, -1.017e-07, 0.7071, 0.7071, -1.017e-07, 0.394, -0.394, 0.8304, 0.394, -0.394, 0.8304, 0.394, -0.394, 0.8304, 0.4769, -0.2848, 0.8315, 0.4769, -0.2848, 0.8315, 0.4769, -0.2848, 0.8315, 0.2848, -0.4769, 0.8315, 0.2848, -0.4769, 0.8315, 0.2848, -0.4769, 0.8315, -0.695, 0.695, -0.1846, -0.695, 0.695, -0.1846, -0.695, 0.695, -0.1846, -0.695, 0.695, -0.1846, 0.126, 0.9854, -0.1142, 0.126, 0.9854, -0.1142, 0.126, 0.9854, -0.1142, -0.9854, -0.126, -0.1142, -0.9854, -0.126, -0.1142, -0.9854, -0.126, -0.1142, 0.1686, 0.9667, 0.1928, 0.1686, 0.9667, 0.1928, 0.1686, 0.9667, 0.1928, 0.1686, 0.9667, 0.1928, 0.78, -0.5387, -0.3185, 0.78, -0.5387, -0.3185, 0.78, -0.5387, -0.3185, 0.78, -0.5387, -0.3185, -0.8174, -0.5317, -0.2218, -0.8174, -0.5317, -0.2218, -0.8174, -0.5317, -0.2218, -0.8174, -0.5317, -0.2218, 0.5387, -0.78, -0.3185, 0.5387, -0.78, -0.3185, 0.5387, -0.78, -0.3185, 0.5387, -0.78, -0.3185, -0.9667, -0.1686, 0.1928, -0.9667, -0.1686, 0.1928, -0.9667, -0.1686, 0.1928, -0.9667, -0.1686, 0.1928, -0.7071, -0.7071, -7.95e-08, -0.7071, -0.7071, -7.95e-08, -0.7071, -0.7071, -7.95e-08, -0.7071, -0.7071, -7.95e-08, -0.3951, -0.916, 0.06918, -0.3951, -0.916, 0.06918, -0.3951, -0.916, 0.06918, 0.916, 0.3952, 0.06918, 0.916, 0.3952, 0.06918, 0.916, 0.3952, 0.06918, -0.1697, 0.1697, -0.9708, -0.1697, 0.1697, -0.9708, -0.1697, 0.1697, -0.9708, -0.1697, 0.1697, -0.9708, -0.1697, 0.1697, -0.9708, -0.6828, 0.6828, 0.2601, -0.6828, 0.6828, 0.2601, -0.6828, 0.6828, 0.2601, -0.6828, 0.6828, 0.2601, 0.3752, -0.3752, 0.8476, 0.3752, -0.3752, 0.8476, 0.3752, -0.3752, 0.8476, 0.3752, -0.3752, 0.8476, -0.2761, 0.2761, 0.9206, -0.2761, 0.2761, 0.9206, -0.2761, 0.2761, 0.9206, -0.2761, 0.2761, 0.9206, 0.2112, -0.2112, 0.9543, 0.2112, -0.2112, 0.9543, 0.2112, -0.2112, 0.9543, 0.2112, -0.2112, 0.9543, -0.5526, 0.5526, -0.6239, -0.5526, 0.5526, -0.6239, -0.5526, 0.5526, -0.6239, -0.5526, 0.5526, -0.6239, 0.5317, 0.8174, -0.2218, 0.5317, 0.8174, -0.2218, 0.5317, 0.8174, -0.2218, 0.5317, 0.8174, -0.2218, -0.7071, -0.7071, 1.286e-07, -0.7071, -0.7071, 1.286e-07, -0.7071, -0.7071, 1.286e-07, -0.7071, -0.7071, 1.286e-07, 0.7071, 0.7071, 9.937e-08, 0.7071, 0.7071, 9.937e-08, 0.7071, 0.7071, 9.937e-08, 0.7071, 0.7071, 9.937e-08, -0.7071, 0.7071, 0.0, -0.7071, 0.7071, 0.0, -0.7071, 0.7071, 0.0, -0.7071, 0.7071, 0.0, -0.7071, 0.7071, 0.0, -0.7071, 0.7071, 0.0, 0.14, -0.9802, 0.14, 0.14, -0.9802, 0.14, 0.14, -0.9802, 0.14, 0.14, -0.9802, 0.14, 0.9802, -0.14, 0.14, 0.9802, -0.14, 0.14, 0.9802, -0.14, 0.14, 0.9802, -0.14, 0.14, 0.3161, -0.9483, 0.02861, 0.3161, -0.9483, 0.02861, 0.3161, -0.9483, 0.02861, 0.3161, -0.9483, 0.02861, 0.9483, -0.3161, 0.02936, 0.9483, -0.3161, 0.02936, 0.9483, -0.3161, 0.02936, 0.9483, -0.3161, 0.02936, 0.0, 0.0, 1.0, 0.0, 0.0, 1.0, 0.0, 0.0, 1.0, 0.0, 0.0, 1.0, 0.0, 0.0, 1.0, 0.0, 0.0, 1.0, 0.0, 0.0, 1.0, 0.0, 0.0, 1.0, -0.9413, 0.3362, 0.02885, -0.9413, 0.3362, 0.02885, -0.9413, 0.3362, 0.02885, -0.9413, 0.3362, 0.02885, -0.3713, 0.9281, 0.02728, -0.3713, 0.9281, 0.02728, -0.3713, 0.9281, 0.02728, -0.3713, 0.9281, 0.02728, 0.0, 0.0, 1.0, 0.0, 0.0, 1.0, 0.0, 0.0, 1.0, 0.4253, -0.5311, 0.7328, 0.4253, -0.5311, 0.7328, 0.4253, -0.5311, 0.7328, 0.3517, 0.9361, 0.0, 0.3517, 0.9361, 0.0, 0.3517, 0.9361, 0.0, 0.3517, 0.9361, 0.0, -0.5761, 0.8174, 0.0, -0.5761, 0.8174, 0.0, -0.5761, 0.8174, 0.0, -0.5761, 0.8174, 0.0, -0.1122, 0.8767, -0.4677, -0.1122, 0.8767, -0.4677, -0.1122, 0.8767, -0.4677, -0.1122, 0.8767, -0.4677, -0.1122, 0.8767, 0.4677, -0.1122, 0.8767, 0.4677, -0.1122, 0.8767, 0.4677, -0.1122, 0.8767, 0.4677, -0.1269, 0.9919, 0.0, -0.1269, 0.9919, 0.0, -0.1269, 0.9919, 0.0, -0.1269, 0.9919, 0.0, -0.9919, -0.1269, 0.0, -0.9919, -0.1269, 0.0, -0.9919, -0.1269, 0.0, -0.9919, -0.1269, 0.0, -1.071e-07, 0.0, -1.0, -1.071e-07, 0.0, -1.0, -1.071e-07, 0.0, -1.0, -1.071e-07, 0.0, -1.0, 0.9919, 0.1269, 0.0, 0.9919, 0.1269, 0.0, 0.9919, 0.1269, 0.0, 0.9919, 0.1269, 0.0, -0.7071, 0.7071, 0.0008313, -0.7071, 0.7071, 0.0008313, -0.7071, 0.7071, 0.0008313, -0.7071, 0.7071, 0.0008313, -0.695, 0.695, -0.1846, -0.695, 0.695, -0.1846, -0.695, 0.695, -0.1846, -0.695, 0.695, -0.1846, -0.695, 0.695, -0.1846, -0.695, 0.695, -0.1846, -0.695, 0.695, -0.1846, -0.695, 0.695, -0.1846, -0.695, 0.695, -0.1846, -0.695, 0.695, -0.1846, -0.695, 0.695, -0.1846, -0.695, 0.695, -0.1846, -0.7071, -0.7071, 3.311e-07, -0.7071, -0.7071, 3.311e-07, -0.7071, -0.7071, 3.311e-07, -0.7071, -0.7071, 3.311e-07, 0.1305, -0.1305, -0.9828, 0.1305, -0.1305, -0.9828, 0.1305, -0.1305, -0.9828, 0.1305, -0.1305, -0.9828, -0.7071, -0.7071, 4.415e-07, -0.7071, -0.7071, 4.415e-07, -0.7071, -0.7071, 4.415e-07, -0.7071, -0.7071, 4.415e-07, 0.7071, 0.7071, 2.208e-07, 0.7071, 0.7071, 2.208e-07, 0.7071, 0.7071, 2.208e-07, 0.7071, 0.7071, 2.208e-07, 0.7071, 0.7071, 3.311e-07, 0.7071, 0.7071, 3.311e-07, 0.7071, 0.7071, 3.311e-07, 0.7071, 0.7071, 3.311e-07, 0.7071, 0.7071, 7.726e-07, 0.7071, 0.7071, 7.726e-07, 0.7071, 0.7071, 7.726e-07, 0.7071, 0.7071, 7.726e-07, -0.1305, 0.1305, 0.9828, -0.1305, 0.1305, 0.9828, -0.1305, 0.1305, 0.9828, -0.1305, 0.1305, 0.9828, -0.1305, 0.1305, 0.9828, -0.1305, 0.1305, 0.9828, -0.1305, 0.1305, 0.9828, -0.1305, 0.1305, 0.9828, -0.1305, 0.1305, 0.9828, -0.1305, 0.1305, 0.9828, -0.1305, 0.1305, 0.9828, -0.1305, 0.1305, 0.9828, 0.0, 0.0, -1.0, 0.0, 0.0, -1.0, 0.0, 0.0, -1.0, 0.0, 0.0, -1.0, 0.0, 0.0, -1.0, -0.6885, -0.3115, -0.6549, -0.6885, -0.3115, -0.6549, -0.6885, -0.3115, -0.6549, -0.6885, -0.3115, -0.6549, 0.2746, -0.2746, -0.9215, 0.2746, -0.2746, -0.9215, 0.2746, -0.2746, -0.9215, 0.2746, -0.2746, -0.9215, 0.3115, 0.6885, -0.6549, 0.3115, 0.6885, -0.6549, 0.3115, 0.6885, -0.6549, 0.3115, 0.6885, -0.6549, -0.6516, 0.6516, -0.3884, -0.6516, 0.6516, -0.3884, -0.6516, 0.6516, -0.3884, -0.6516, 0.6516, -0.3884, -0.6703, -0.3297, -0.6649, -0.6703, -0.3297, -0.6649, -0.6703, -0.3297, -0.6649, -0.6703, -0.3297, -0.6649, 0.2999, -0.2999, -0.9056, 0.2999, -0.2999, -0.9056, 0.2999, -0.2999, -0.9056, 0.2999, -0.2999, -0.9056, 0.3297, 0.6703, -0.6649, 0.3297, 0.6703, -0.6649, 0.3297, 0.6703, -0.6649, 0.3297, 0.6703, -0.6649, -0.6404, 0.6404, -0.4241, -0.6404, 0.6404, -0.4241, -0.6404, 0.6404, -0.4241, -0.6404, 0.6404, -0.4241, -0.2944, -0.7056, 0.6446, -0.2944, -0.7056, 0.6446, -0.2944, -0.7056, 0.6446, -0.2944, -0.7056, 0.6446, 0.6613, -0.6613, 0.3539, 0.6613, -0.6613, 0.3539, 0.6613, -0.6613, 0.3539, 0.6613, -0.6613, 0.3539, 0.7056, 0.2944, 0.6446, 0.7056, 0.2944, 0.6446, 0.7056, 0.2944, 0.6446, 0.7056, 0.2944, 0.6446, -0.2502, 0.2502, 0.9353, -0.2502, 0.2502, 0.9353, -0.2502, 0.2502, 0.9353, -0.2502, 0.2502, 0.9353, -0.315, -0.685, 0.6569, -0.315, -0.685, 0.6569, -0.315, -0.685, 0.6569, -0.315, -0.685, 0.6569, 0.6495, -0.6495, 0.3953, 0.6495, -0.6495, 0.3953, 0.6495, -0.6495, 0.3953, 0.6495, -0.6495, 0.3953, 0.685, 0.315, 0.6569, 0.685, 0.315, 0.6569, 0.685, 0.315, 0.6569, 0.685, 0.315, 0.6569, -0.2795, 0.2795, 0.9186, -0.2795, 0.2795, 0.9186, -0.2795, 0.2795, 0.9186, -0.2795, 0.2795, 0.9186, -0.6864, 0.6864, -0.2403, -0.6864, 0.6864, -0.2403, -0.6864, 0.6864, -0.2403, -0.6864, 0.6864, -0.2403, -0.7071, -0.7071, -3.706e-07, -0.7071, -0.7071, -3.706e-07, -0.7071, -0.7071, -3.706e-07, -0.7071, -0.7071, -3.706e-07, 0.7065, -0.7065, 0.04056, 0.7065, -0.7065, 0.04056, 0.7065, -0.7065, 0.04056, 0.7065, -0.7065, 0.04056, 0.7071, 0.7071, 2.301e-07, 0.7071, 0.7071, 2.301e-07, 0.7071, 0.7071, 2.301e-07, 0.7071, 0.7071, 2.301e-07, -0.6858, 0.6858, -0.2437, -0.6858, 0.6858, -0.2437, -0.6858, 0.6858, -0.2437, -0.6858, 0.6858, -0.2437, 0.7071, 0.7071, 4.239e-07, 0.7071, 0.7071, 4.239e-07, 0.7071, 0.7071, 4.239e-07, 0.7071, 0.7071, 4.239e-07, 0.7064, -0.7064, 0.04503, 0.7064, -0.7064, 0.04503, 0.7064, -0.7064, 0.04503, 0.7064, -0.7064, 0.04503, -0.7071, -0.7071, -3.751e-07, -0.7071, -0.7071, -3.751e-07, -0.7071, -0.7071, -3.751e-07, -0.7071, -0.7071, -3.751e-07])] * 3)])
arm_c_rocketlauncher_skeleton = bpy.data.armatures.new('c_rocketlauncher_skeleton')  # bones are not reproduced

# ---- objects
ob_c_rocketlauncher_skeleton = bpy.data.objects.new('c_rocketlauncher_skeleton', arm_c_rocketlauncher_skeleton)
ob_rei_launcher = bpy.data.objects.new('rei_launcher', me_c_rocketlauncher)

# ---- transforms, parenting, visibility, modifiers, constraints
ob_c_rocketlauncher_skeleton.location = (0.0, 0.0, 0.0)
ob_c_rocketlauncher_skeleton.show_in_front = True
ob_rei_launcher.parent = ob_c_rocketlauncher_skeleton
ob_rei_launcher.location = (0.0, 0.0, 0.0)
_vg = ob_rei_launcher.vertex_groups.new(name='weapon_bone')
_vg = ob_rei_launcher.vertex_groups.new(name='vm_weapon_bone_1')
_vg = ob_rei_launcher.vertex_groups.new(name='vm_weapon_bone_2')
_vg = ob_rei_launcher.vertex_groups.new(name='c_weapon_stattrack')
_m = ob_rei_launcher.modifiers.new('Armature', 'ARMATURE')
_m.object = ob_c_rocketlauncher_skeleton
_m = ob_rei_launcher.modifiers.new('Mirror', 'MIRROR')
_m.use_axis = (True, True, False)

# ---- collection membership
scene.collection.objects.link(ob_c_rocketlauncher_skeleton)
col_rei_launcher.objects.link(ob_rei_launcher)

# ---- scene / render settings (as saved in the file)
scene.frame_start = 1; scene.frame_end = 250; scene.frame_set(0)
scene.render.engine = 'BLENDER_EEVEE_NEXT'
scene.cycles.sampling_pattern = 'TABULATED_SOBOL'
scene.eevee.ray_tracing_options.trace_max_roughness = 0.0
bpy.context.view_layer.update()

# ---- added for rendering (the .blend has no active camera and no usable light): camera, sun
cam_auto = bpy.data.cameras.new('AutoCamera')
cam_auto.lens = 50.0
cam_auto.sensor_width = 36.0
cam_auto.clip_end = 1321.1
ob_auto_camera = bpy.data.objects.new('AutoCamera', cam_auto)
scene.collection.objects.link(ob_auto_camera)
ob_auto_camera.location = (75.2765, -90.3318, 82.3125)
ob_auto_camera.rotation_euler = (1.09748, -7.21219e-08, 0.694738)
scene.camera = ob_auto_camera
light_auto_sun = bpy.data.lights.new('AutoSun', 'SUN')
light_auto_sun.energy = 3.0
light_auto_sun.angle = 0.0523599
ob_auto_sun = bpy.data.objects.new('AutoSun', light_auto_sun)
scene.collection.objects.link(ob_auto_sun)
ob_auto_sun.rotation_euler = (0.872665, 0.174533, 0.523599)
bpy.context.view_layer.update()
